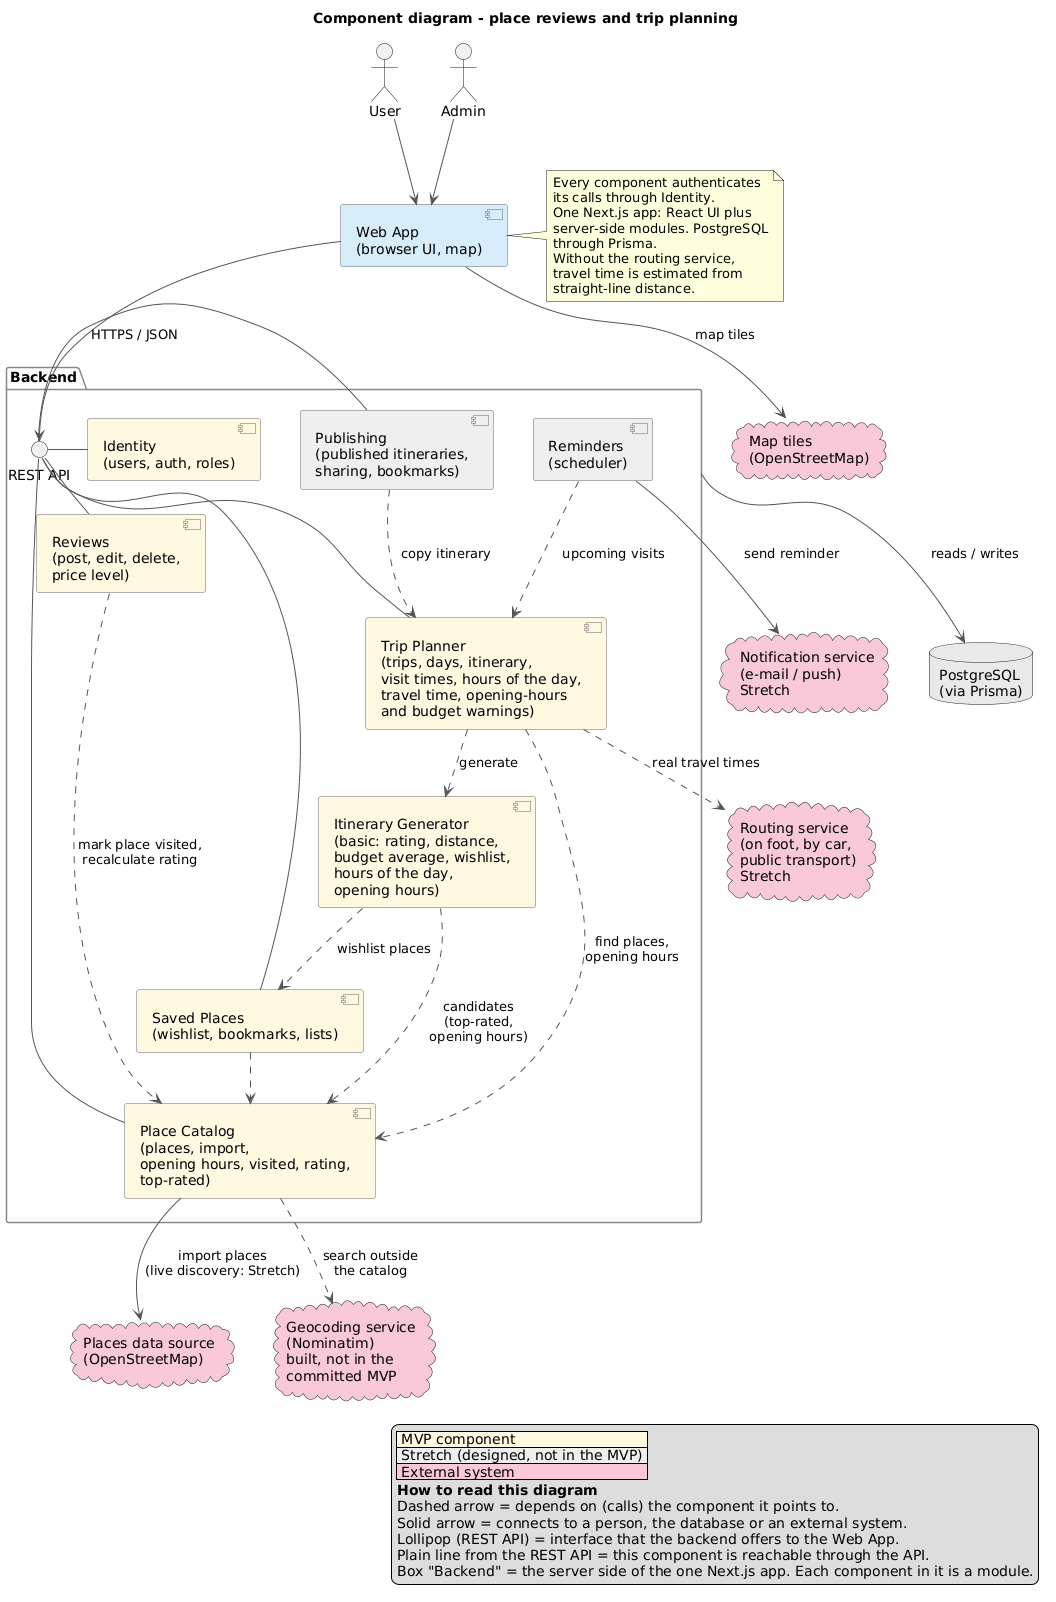

The diagram above was rendered by PlantUML. Its source (embedded in the PNG):
@startuml component-diagram
title Component diagram - place reviews and trip planning
skinparam shadowing false
skinparam componentStyle uml2
skinparam nodesep 40
skinparam ranksep 50
skinparam ArrowColor #555555
skinparam component {
  BackgroundColor #FFF8E1
  BorderColor #666666
}
skinparam package {
  BorderColor #888888
}

legend right
  |<#FFF8E1> MVP component |
  |<#EEEEEE> Stretch (designed, not in the MVP) |
  |<#F8C9D8> External system |
  **How to read this diagram**
  Dashed arrow = depends on (calls) the component it points to.
  Solid arrow = connects to a person, the database or an external system.
  Lollipop (REST API) = interface that the backend offers to the Web App.
  Plain line from the REST API = this component is reachable through the API.
  Box "Backend" = the server side of the one Next.js app. Each component in it is a module.
endlegend

actor "User" as user
actor "Admin" as admin

component "Web App\n(browser UI, map)" as web #D6ECFA

package "Backend" as backend {
  interface "REST API" as api

  component "Identity\n(users, auth, roles)" as identity
  component "Place Catalog\n(places, import,\nopening hours, visited, rating,\ntop-rated)" as catalog
  component "Reviews\n(post, edit, delete,\nprice level)" as reviews
  component "Saved Places\n(wishlist, bookmarks, lists)" as saved
  component "Trip Planner\n(trips, days, itinerary,\nvisit times, hours of the day,\ntravel time, opening-hours\nand budget warnings)" as planner
  component "Itinerary Generator\n(basic: rating, distance,\nbudget average, wishlist,\nhours of the day,\nopening hours)" as generator
  component "Publishing\n(published itineraries,\nsharing, bookmarks)" as publishing #EEEEEE
  component "Reminders\n(scheduler)" as reminders #EEEEEE
}

database "PostgreSQL\n(via Prisma)" as db #E8E8E8

cloud "Places data source\n(OpenStreetMap)" as places #F8C9D8
cloud "Map tiles\n(OpenStreetMap)" as tiles #F8C9D8
cloud "Routing service\n(on foot, by car,\npublic transport)\nStretch" as routing #F8C9D8
cloud "Geocoding service\n(Nominatim)\nbuilt, not in the\ncommitted MVP" as geocoding #F8C9D8
cloud "Notification service\n(e-mail / push)\nStretch" as notif #F8C9D8

user --> web
admin --> web
web --> api : HTTPS / JSON
web --> tiles : map tiles
api - identity
api - catalog
api - reviews
api - saved
api - planner
api - publishing

reviews ..> catalog : mark place visited,\nrecalculate rating
saved ..> catalog
planner ..> catalog : find places,\nopening hours
planner ..> generator : generate
generator ..> catalog : candidates\n(top-rated,\nopening hours)
generator ..> saved : wishlist places
publishing ..> planner : copy itinerary
reminders ..> planner : upcoming visits

catalog --> places : import places\n(live discovery: Stretch)
catalog ..> geocoding : search outside\nthe catalog
planner ..> routing : real travel times
reminders --> notif : send reminder


backend --> db : reads / writes

note right of web
  Every component authenticates
  its calls through Identity.
  One Next.js app: React UI plus
  server-side modules. PostgreSQL
  through Prisma.
  Without the routing service,
  travel time is estimated from
  straight-line distance.
end note
@enduml